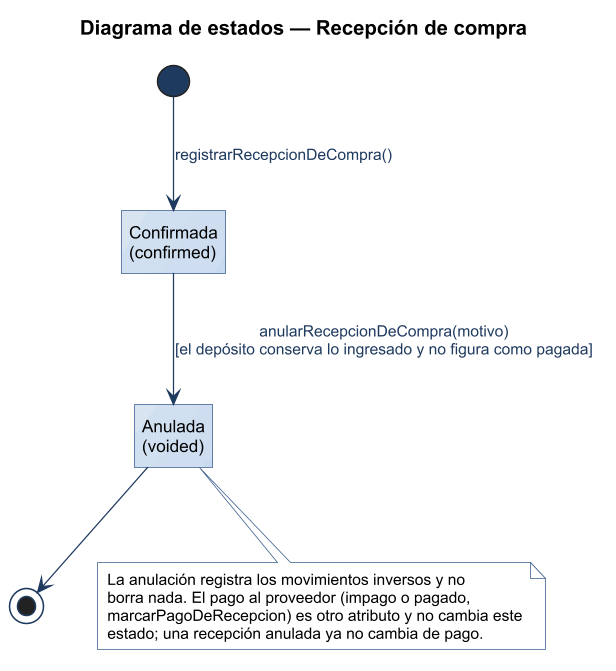

The diagram above was rendered by PlantUML. Its source (embedded in the PNG):
@startuml
title Diagrama de estados — Recepción de compra
!include ../estilo-vp.iuml
hide empty description
state "Confirmada\n(confirmed)" as confirmed
state "Anulada\n(voided)" as voided

[*] --> confirmed : registrarRecepcionDeCompra()
confirmed --> voided : anularRecepcionDeCompra(motivo)\n[el depósito conserva lo ingresado y no figura como pagada]
voided --> [*]

note bottom of voided
  La anulación registra los movimientos inversos y no
  borra nada. El pago al proveedor (impago o pagado,
  marcarPagoDeRecepcion) es otro atributo y no cambia este
  estado; una recepción anulada ya no cambia de pago.
end note
@enduml